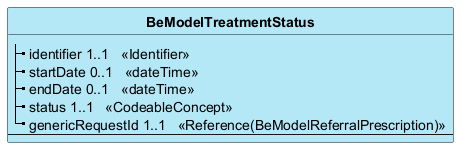

The diagram above was rendered by PlantUML. Its source (embedded in the PNG):
@startuml
skinparam ClassBackgroundColor #B5E8F7
skinparam linetype polyline
hide circle
hide stereotype

class "**BeModelTreatmentStatus**" as BeModelTreatmentStatus {
|_ identifier 1..1   <<Identifier>>  
|_ startDate 0..1   <<dateTime>>  
|_ endDate 0..1   <<dateTime>>  
|_ status 1..1   <<CodeableConcept>>  
|_ genericRequestId 1..1   <<Reference(BeModelReferralPrescription)>>  
--
}

@enduml